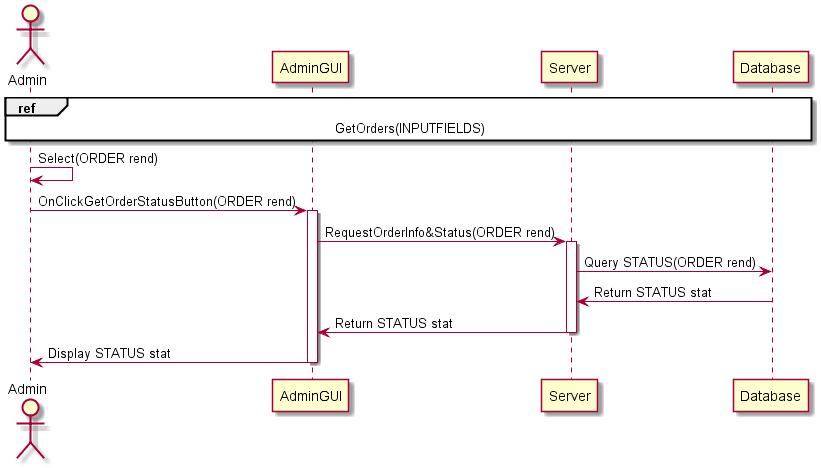

The diagram above was rendered by PlantUML. Its source (embedded in the PNG):
@startuml
actor Admin
participant AdminGUI 
participant Server
participant Database

ref over Admin, AdminGUI, Server, Database : GetOrders(INPUTFIELDS)
Admin -> Admin : Select(ORDER rend)
Admin -> AdminGUI: OnClickGetOrderStatusButton(ORDER rend)
activate AdminGUI
AdminGUI -> Server : RequestOrderInfo&Status(ORDER rend)
activate Server
Server -> Database : Query STATUS(ORDER rend)
Database -> Server : Return STATUS stat
Server -> AdminGUI : Return STATUS stat
deactivate Server
AdminGUI -> Admin : Display STATUS stat
deactivate AdminGUI
@enduml